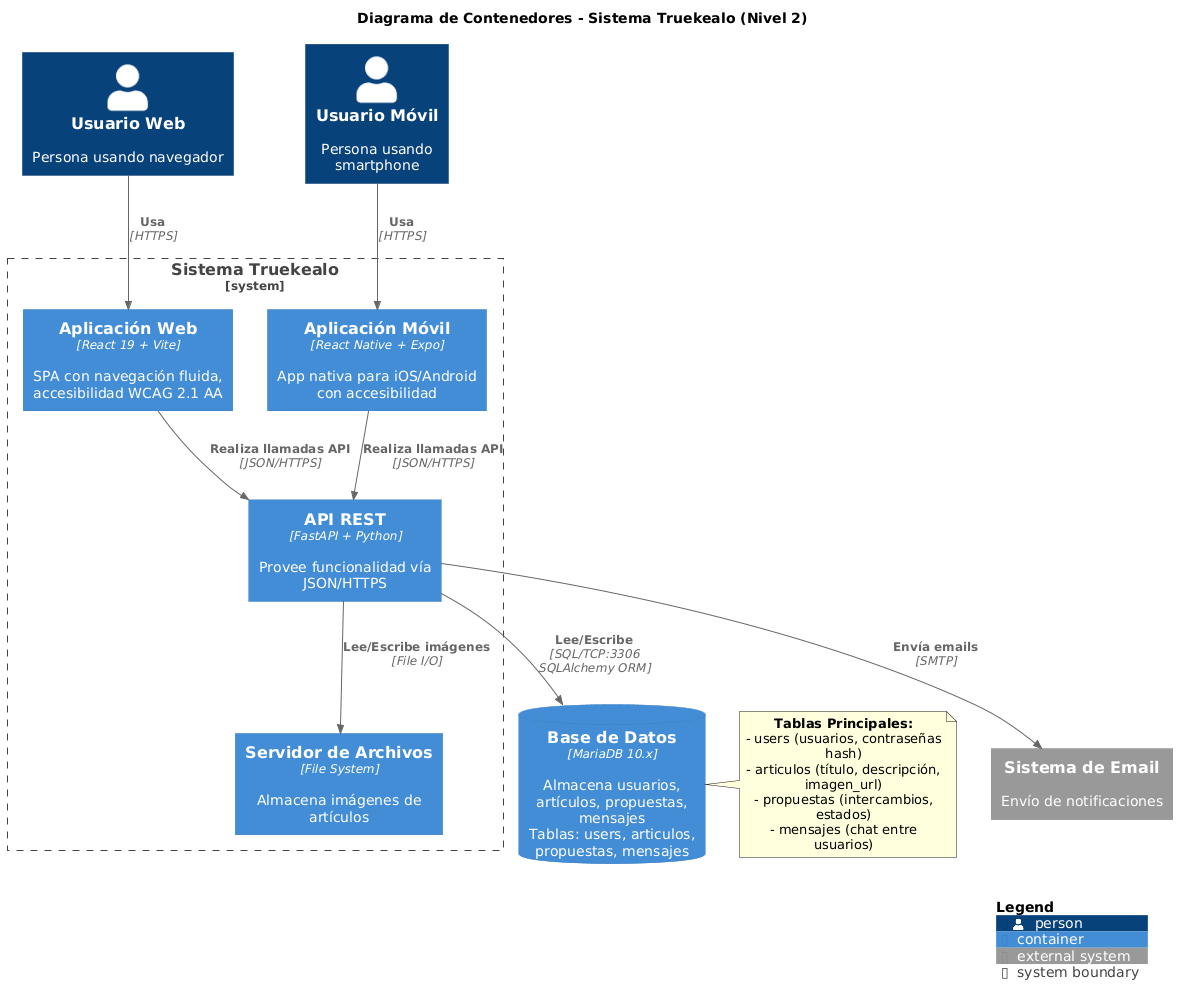

The diagram above was rendered by PlantUML. Its source (embedded in the PNG):
@startuml
!include https://raw.githubusercontent.com/plantuml-stdlib/C4-PlantUML/master/C4_Container.puml

LAYOUT_WITH_LEGEND()

title Diagrama de Contenedores - Sistema Truekealo (Nivel 2)

Person(usuario_web, "Usuario Web", "Persona usando navegador")
Person(usuario_mobile, "Usuario Móvil", "Persona usando smartphone")

System_Boundary(truekealo, "Sistema Truekealo") {
    Container(webapp, "Aplicación Web", "React 19 + Vite", "SPA con navegación fluida, accesibilidad WCAG 2.1 AA")
    Container(mobileapp, "Aplicación Móvil", "React Native + Expo", "App nativa para iOS/Android con accesibilidad")
    Container(api, "API REST", "FastAPI + Python", "Provee funcionalidad vía JSON/HTTPS")
    Container(fileserver, "Servidor de Archivos", "File System", "Almacena imágenes de artículos")
}

ContainerDb(db, "Base de Datos", "MariaDB 10.x", "Almacena usuarios, artículos, propuestas, mensajes\nTablas: users, articulos, propuestas, mensajes")

System_Ext(email, "Sistema de Email", "Envío de notificaciones")

Rel(usuario_web, webapp, "Usa", "HTTPS")
Rel(usuario_mobile, mobileapp, "Usa", "HTTPS")
Rel(webapp, api, "Realiza llamadas API", "JSON/HTTPS")
Rel(mobileapp, api, "Realiza llamadas API", "JSON/HTTPS")
Rel(api, db, "Lee/Escribe", "SQL/TCP:3306\nSQLAlchemy ORM")
Rel(api, fileserver, "Lee/Escribe imágenes", "File I/O")
Rel(api, email, "Envía emails", "SMTP")

note right of db
  **Tablas Principales:**
  - users (usuarios, contraseñas hash)
  - articulos (título, descripción, imagen_url)
  - propuestas (intercambios, estados)
  - mensajes (chat entre usuarios)
end note

SHOW_LEGEND()
@enduml